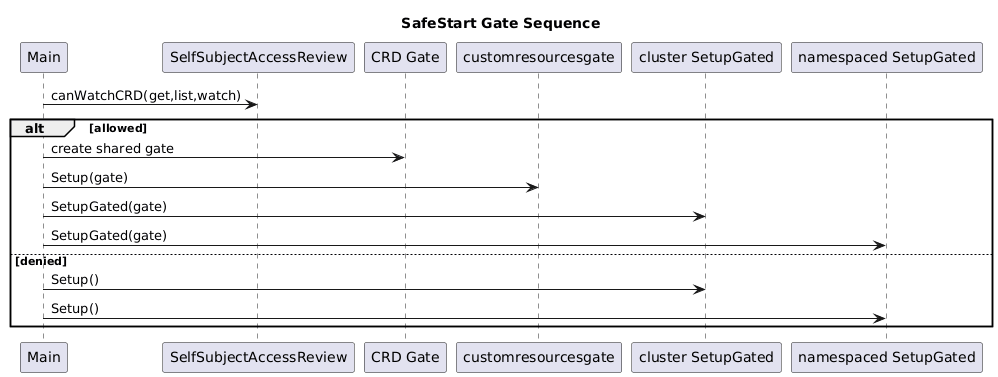

The diagram above was rendered by PlantUML. Its source (embedded in the PNG):
@startuml
title SafeStart Gate Sequence

participant Main
participant RBAC as "SelfSubjectAccessReview"
participant Gate as "CRD Gate"
participant CRDG as "customresourcesgate"
participant CCtrl as "cluster SetupGated"
participant NCtrl as "namespaced SetupGated"

Main -> RBAC : canWatchCRD(get,list,watch)
alt allowed
  Main -> Gate : create shared gate
  Main -> CRDG : Setup(gate)
  Main -> CCtrl : SetupGated(gate)
  Main -> NCtrl : SetupGated(gate)
else denied
  Main -> CCtrl : Setup()
  Main -> NCtrl : Setup()
end

@enduml